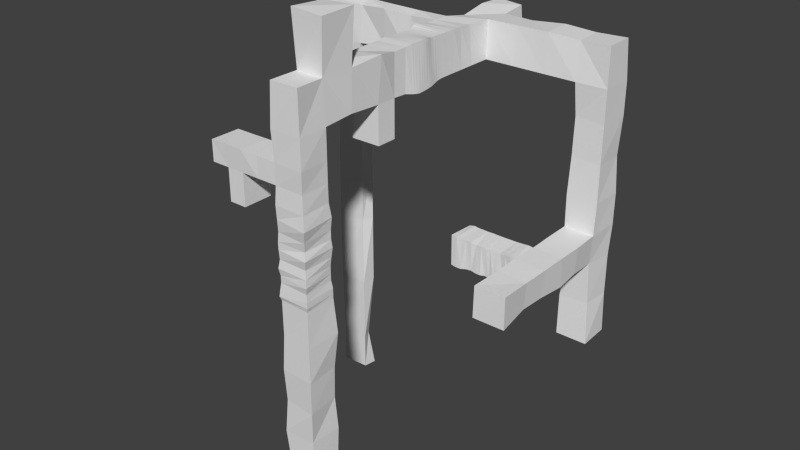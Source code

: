 # Source: Structure1.blend  (saved by Blender 2.69.0; exported with 4.5.12 LTS)
import bpy
from mathutils import Matrix  # noqa: F401  (used for matrix-valued properties, if any)

bpy.ops.wm.read_factory_settings(use_empty=True)
scene = bpy.context.scene
scene.name = 'Scene'

# ---- collections
col_collection_1 = bpy.data.collections.new('Collection 1'); scene.collection.children.link(col_collection_1)

# ---- world
world_world = bpy.data.worlds.new('World'); scene.world = world_world
world_world.color = (0.05088, 0.05088, 0.05088)
world_world.use_sun_shadow = False
world_world.sun_shadow_jitter_overblur = 0.0
world_world.cycles.sampling_method = 'MANUAL'
world_world.cycles.sample_map_resolution = 256

# ---- meshes
me_cube_001 = bpy.data.meshes.new('Cube.001')
me_cube_001.from_pydata([(-1.0, -1.0, -1.0), (-1.0, 1.0, -1.0), (1.0, 1.0, -1.0), (1.0, -1.0, -1.0), (-1.075, -1.075, 1.0), (-1.0, 1.0, 1.0), (1.046, 0.9617, 1.0), (1.271, -1.272, 0.9948), (-1.004, -1.004, 2.758), (-1.0, 1.0, 2.758), (1.098, 1.038, 2.758), (1.0, -1.0, 2.758), (-1.126, -1.126, 4.591), (-1.0, 1.0, 4.591), (1.122, 1.115, 4.593), (1.006, -1.006, 4.591), (-1.0, -1.0, 6.876), (-1.115, 1.115, 6.876), (1.0, 1.0, 6.876), (1.214, -1.208, 6.878), (-1.094, -1.09, 9.067), (-1.09, 1.099, 9.087), (1.035, 1.035, 9.068), (1.213, -1.209, 9.06), (-1.0, -1.0, 11.45), (-1.215, 1.211, 11.44), (1.212, 1.225, 11.44), (1.167, -1.166, 11.44), (-1.009, -1.009, 13.82), (-1.0, 1.0, 13.82), (1.067, 1.068, 13.82), (1.07, -1.07, 13.82), (-1.099, -1.097, 14.08), (-1.032, 1.032, 14.09), (1.069, 1.07, 14.09), (1.123, -1.123, 14.09), (-1.057, -1.056, 14.49), (-1.081, 1.081, 14.49), (1.067, 1.067, 14.49), (1.114, -1.114, 14.49), (-1.0, -1.0, 14.98), (-1.101, 1.101, 14.98), (1.001, 1.001, 14.98), (1.07, -1.07, 14.98), (-1.001, -1.001, 15.43), (-1.01, 1.01, 15.43), (1.0, 1.0, 15.43), (1.166, -1.167, 15.43), (-1.081, -1.08, 15.92), (-1.003, 1.003, 15.92), (1.0, 1.0, 15.92), (1.107, -1.108, 15.92), (-1.0, -1.0, 16.49), (-1.07, 1.07, 16.49), (1.045, 1.044, 16.49), (1.02, -1.02, 16.49), (-1.033, -1.034, 17.1), (-1.107, 1.106, 17.1), (1.106, 1.103, 17.1), (1.15, -1.15, 17.1), (-1.037, -1.038, 17.62), (-1.075, 1.075, 17.62), (1.057, 1.055, 17.62), (1.005, -1.005, 17.62), (-1.002, -1.002, 18.23), (-1.208, 1.209, 18.24), (1.056, 1.055, 18.23), (1.109, -1.108, 18.22), (-1.027, -1.026, 19.0), (-1.033, 1.033, 19.0), (1.105, 1.108, 19.0), (1.274, -1.272, 18.99), (-1.058, -1.056, 19.9), (-1.044, 1.044, 19.9), (1.008, 1.008, 19.9), (1.105, -1.105, 19.9), (-1.0, -1.0, 21.08), (-1.0, 1.0, 21.08), (1.0, 1.0, 21.08), (1.024, -1.024, 21.08), (-1.0, -1.0, 22.46), (-1.0, 1.0, 22.46), (1.0, 1.0, 22.46), (1.101, -1.101, 22.46), (-1.085, -1.085, 24.39), (-1.0, 1.0, 24.39), (1.0, 1.0, 24.39), (1.003, -1.003, 24.39), (-1.0, -1.0, 27.12), (-1.0, 0.9999, 27.12), (0.7624, 1.079, 27.04), (1.023, -1.046, 27.16), (-0.7966, 3.11, 24.6), (0.9164, 3.121, 24.47), (-1.0, 3.121, 27.12), (1.0, 3.121, 27.12), (-0.7866, 5.325, 24.46), (1.0, 5.253, 24.39), (-0.986, 5.253, 27.1), (1.276, 5.253, 27.39), (-1.0, 6.649, 24.39), (1.0, 6.649, 24.39), (-1.0, 6.649, 27.12), (1.014, 6.649, 27.13), (-1.0, 7.568, 24.39), (1.033, 7.568, 24.36), (-1.001, 7.568, 27.12), (1.056, 7.568, 27.17), (-1.0, 8.043, 24.39), (1.135, 8.043, 24.25), (-1.056, 8.043, 27.17), (1.114, 8.043, 27.23), (-1.0, 8.238, 24.39), (1.175, 8.237, 24.21), (-1.063, 8.238, 27.18), (1.121, 8.238, 27.24), (-1.0, 8.425, 24.39), (1.204, 8.425, 24.18), (-1.047, 8.425, 27.16), (1.128, 8.425, 27.24), (-1.004, 8.645, 24.38), (1.22, 8.644, 24.16), (-1.019, 8.645, 27.14), (1.14, 8.645, 27.26), (-1.035, 8.862, 24.35), (1.216, 8.861, 24.16), (-1.002, 8.862, 27.12), (1.154, 8.862, 27.27), (-1.072, 9.036, 24.32), (1.207, 9.034, 24.16), (-1.001, 9.036, 27.12), (1.161, 9.036, 27.28), (-1.11, 9.267, 24.28), (1.195, 9.266, 24.18), (-1.002, 9.267, 27.12), (1.156, 9.267, 27.27), (-1.12, 9.479, 24.27), (1.184, 9.478, 24.19), (-1.003, 9.479, 27.12), (1.122, 9.479, 27.24), (-1.108, 9.689, 24.28), (1.166, 9.689, 24.21), (-1.004, 9.689, 27.12), (1.071, 9.689, 27.19), (-1.085, 9.898, 24.3), (1.134, 9.897, 24.22), (-1.004, 9.897, 27.12), (1.024, 9.897, 27.14), (-1.069, 10.11, 24.32), (1.091, 10.11, 24.25), (-1.004, 10.11, 27.12), (1.003, 10.11, 27.12), (-1.075, 10.34, 24.31), (1.048, 10.33, 24.29), (-1.015, 10.33, 27.13), (1.0, 10.33, 27.12), (-1.078, 10.57, 24.31), (1.014, 10.56, 24.33), (-1.036, 10.56, 27.15), (1.0, 10.56, 27.12), (-1.066, 10.78, 24.32), (0.9994, 10.77, 24.36), (-1.074, 10.77, 27.19), (1.0, 10.77, 27.12), (-1.043, 10.99, 24.35), (0.9972, 10.99, 24.38), (-1.133, 10.99, 27.25), (1.0, 10.99, 27.12), (-1.02, 11.21, 24.37), (0.9992, 11.21, 24.39), (-1.154, 11.21, 27.27), (1.0, 11.21, 27.12), (-1.003, 11.52, 24.38), (1.0, 11.52, 24.39), (-1.106, 11.52, 27.22), (1.0, 11.52, 27.12), (-1.0, 12.13, 24.39), (1.0, 12.13, 24.39), (-1.0, 12.13, 27.12), (0.9951, 12.13, 27.11), (-1.0, 12.91, 24.39), (1.0, 12.91, 24.39), (-1.0, 12.91, 27.12), (0.9196, 12.91, 27.04), (-1.0, 13.95, 24.39), (1.0, 13.95, 24.39), (-1.0, 13.95, 27.12), (0.8056, 13.95, 26.92), (-1.0, 15.47, 24.39), (1.0, 15.47, 24.39), (-0.765, 15.47, 26.88), (0.9435, 15.59, 26.91), (-1.0, 17.68, 24.39), (1.0, 17.68, 24.39), (-0.9978, 17.68, 27.11), (0.8774, 17.62, 26.79), (-1.0, 19.52, 24.39), (1.0, 19.52, 24.39), (-0.9458, 19.47, 27.06), (0.8461, 19.37, 26.96), (-3.135, 12.94, 24.42), (-3.135, 13.09, 26.94), (-3.135, 13.95, 24.39), (-3.135, 13.93, 27.09), (-5.177, 13.08, 24.56), (-5.177, 12.98, 27.04), (-5.177, 13.95, 24.39), (-5.177, 13.94, 27.1), (-7.167, 12.91, 24.39), (-7.169, 13.2, 26.83), (-7.167, 13.95, 24.39), (-7.167, 13.95, 27.11), (-9.241, 12.91, 24.39), (-9.243, 13.14, 26.89), (-9.241, 13.95, 24.39), (-9.241, 13.94, 27.1), (-10.93, 12.96, 24.44), (-10.96, 12.93, 27.1), (-10.86, 13.83, 24.51), (-10.92, 13.9, 27.06), (-2.36, -1.0, 21.08), (-2.36, 1.0, 21.08), (-2.36, -1.013, 22.47), (-2.36, 1.002, 22.46), (-3.591, -1.0, 21.08), (-3.591, 1.0, 21.08), (-3.591, -1.098, 22.53), (-3.591, 1.007, 22.47), (-4.766, -1.0, 21.08), (-4.766, 1.0, 21.08), (-4.766, -1.05, 22.53), (-4.766, 1.0, 22.46), (-5.994, -1.0, 21.08), (-5.994, 1.0, 21.08), (-6.001, -1.007, 22.46), (-5.994, 1.0, 22.46), (-3.591, -1.0, 20.17), (-3.591, 1.0, 20.17), (-4.766, -1.0, 20.17), (-4.766, 1.0, 20.17), (-3.591, -1.0, 20.06), (-3.591, 1.0, 20.06), (-4.766, -1.0, 20.06), (-4.766, 1.0, 20.06), (-3.591, -1.0, 19.93), (-3.591, 1.0, 19.93), (-4.766, -1.0, 19.93), (-4.766, 1.0, 19.93), (-3.591, -1.0, 19.78), (-3.591, 1.0, 19.78), (-4.766, -1.0, 19.78), (-4.766, 1.0, 19.78), (-3.591, -1.0, 19.6), (-3.591, 1.0, 19.6), (-4.766, -1.0, 19.6), (-4.766, 1.0, 19.6), (-3.591, -1.0, 19.48), (-3.591, 1.0, 19.48), (-4.766, -1.0, 19.48), (-4.766, 1.0, 19.48), (-3.591, -1.0, 19.31), (-3.591, 1.0, 19.31), (-4.766, -1.0, 19.31), (-4.766, 1.0, 19.31), (-3.591, -1.0, 19.15), (-3.591, 1.0, 19.15), (-4.766, -1.0, 19.15), (-4.766, 1.0, 19.15), (-3.591, -1.0, 18.94), (-3.591, 1.0, 18.94), (-4.766, -1.0, 18.94), (-4.766, 1.0, 18.94), (3.017, 15.47, 24.39), (3.017, 15.68, 26.91), (3.017, 17.68, 24.39), (3.02, 17.38, 26.82), (5.273, 15.47, 24.39), (5.273, 15.63, 26.96), (5.273, 17.68, 24.39), (5.273, 17.56, 27.0), (7.455, 15.47, 24.39), (7.455, 15.74, 26.85), (7.53, 17.45, 24.46), (7.455, 17.49, 26.93), (9.586, 15.53, 24.39), (9.553, 15.57, 27.02), (9.646, 17.68, 24.39), (9.566, 17.5, 27.02), (7.506, 15.72, 22.2), (7.455, 17.68, 22.2), (9.571, 15.55, 22.2), (9.646, 17.68, 22.2), (7.519, 15.59, 19.59), (7.455, 17.68, 19.59), (9.554, 15.56, 19.59), (9.533, 17.56, 19.59), (7.455, 15.47, 17.06), (7.571, 17.56, 17.06), (9.559, 15.56, 17.06), (9.638, 17.67, 17.06), (7.467, 15.48, 14.87), (7.527, 17.6, 14.88), (9.509, 15.52, 14.83), (9.633, 17.66, 14.88), (7.776, 15.58, 12.82), (7.524, 17.61, 12.71), (9.331, 15.6, 12.79), (9.54, 17.57, 12.71), (7.467, 15.49, 9.902), (7.661, 17.47, 9.902), (9.389, 15.73, 9.902), (9.539, 17.57, 9.902), (7.455, 15.47, 7.016), (7.517, 17.61, 7.078), (9.646, 15.47, 7.016), (9.599, 17.63, 7.062), (7.472, 13.67, 14.86), (9.578, 13.67, 14.81), (7.55, 13.67, 12.81), (9.438, 13.67, 12.91), (7.481, 11.95, 14.81), (9.544, 11.97, 14.78), (7.455, 11.97, 12.72), (9.555, 11.97, 12.8), (7.462, 10.01, 14.86), (9.581, 10.0, 14.81), (7.456, 10.01, 12.72), (9.445, 10.0, 12.91), (7.506, 8.218, 14.83), (9.53, 8.218, 14.76), (7.569, 8.218, 12.83), (9.406, 8.211, 12.94), (7.486, 5.95, 14.85), (9.645, 5.92, 14.88), (7.455, 5.919, 12.71), (9.646, 5.919, 12.71), (7.133, 11.94, 14.85), (7.133, 11.94, 12.74), (7.134, 10.02, 14.85), (7.142, 10.06, 12.79), (6.762, 11.92, 14.83), (6.762, 11.94, 12.75), (6.768, 10.08, 14.8), (6.764, 10.02, 12.73), (6.3, 11.91, 14.81), (6.3, 11.92, 12.76), (6.307, 10.16, 14.72), (6.3, 10.01, 12.72), (5.936, 11.91, 14.81), (5.936, 11.9, 12.78), (5.941, 10.17, 14.72), (5.936, 10.04, 12.75), (5.57, 11.9, 14.81), (5.57, 11.89, 12.8), (5.575, 10.16, 14.72), (5.57, 10.1, 12.81), (5.248, 11.9, 14.81), (5.248, 11.88, 12.8), (5.253, 10.14, 14.74), (5.248, 10.12, 12.83), (4.927, 11.9, 14.81), (4.927, 11.88, 12.81), (4.927, 10.14, 14.74), (4.927, 10.07, 12.78), (4.565, 11.91, 14.82), (4.565, 11.88, 12.81), (4.565, 10.16, 14.72), (4.565, 10.08, 12.79), (4.192, 11.9, 14.81), (4.192, 11.87, 12.81), (4.192, 10.09, 14.79), (4.192, 10.12, 12.83), (3.828, 11.91, 14.82), (3.828, 11.87, 12.82), (3.828, 10.09, 14.79), (3.828, 10.09, 12.8), (3.465, 11.91, 14.82), (3.465, 11.92, 12.77), (3.466, 10.08, 14.8), (3.465, 10.02, 12.73), (3.099, 11.94, 14.85), (3.099, 11.96, 12.72), (3.104, 10.04, 14.84), (3.099, 10.02, 12.73), (2.764, 11.89, 14.8), (2.782, 11.87, 12.81), (2.716, 10.07, 14.85), (2.755, 10.04, 12.78), (-7.259, 13.0, 21.82), (-7.167, 13.95, 21.82), (-9.171, 12.98, 21.82), (-9.133, 13.85, 21.82), (-7.218, 12.96, 18.59), (-7.167, 13.95, 18.59), (-9.179, 12.97, 18.59), (-9.003, 13.72, 18.59), (-7.25, 13.0, 15.52), (-7.167, 13.95, 15.52), (-9.218, 12.93, 15.52), (-9.106, 13.82, 15.52), (-7.479, 13.24, 11.33), (-7.167, 13.95, 11.34), (-9.241, 12.91, 11.34), (-9.042, 13.75, 11.34), (-7.245, 12.99, 6.501), (-7.167, 13.95, 6.501), (-9.236, 12.92, 6.501), (-9.114, 13.83, 6.501), (-7.192, 12.94, 1.831), (-7.467, 13.65, 1.831), (-9.144, 13.01, 1.831), (-9.197, 13.91, 1.831), (-7.232, 12.98, -0.7177), (-7.167, 13.95, -0.7824), (-9.214, 12.94, -0.7552), (-9.241, 13.95, -0.7824), (-1.0, 5.253, 21.88), (1.0, 5.253, 21.88), (-1.0, 6.649, 21.88), (1.0, 6.649, 21.88), (-1.173, 0.9158, 30.58), (1.067, 0.8659, 30.47), (-1.049, 3.22, 30.46), (1.176, 3.209, 30.58)], [], [(4, 5, 1), (5, 6, 2), (6, 7, 3), (7, 4, 0), (0, 1, 2), (4, 7, 11), (8, 11, 15), (7, 6, 10), (6, 5, 9), (5, 4, 8), (12, 15, 19), (11, 10, 14), (10, 9, 13), (9, 8, 12), (16, 19, 23), (15, 14, 18), (14, 13, 17), (13, 12, 16), (20, 23, 27), (19, 18, 22), (18, 17, 21), (17, 16, 20), (24, 27, 31), (23, 22, 26), (22, 21, 25), (21, 20, 24), (28, 31, 35), (27, 26, 30), (26, 25, 29), (25, 24, 28), (32, 35, 39), (31, 30, 34), (30, 29, 33), (29, 28, 32), (36, 39, 43), (35, 34, 38), (34, 33, 37), (33, 32, 36), (40, 43, 47), (39, 38, 42), (38, 37, 41), (37, 36, 40), (44, 47, 51), (43, 42, 46), (42, 41, 45), (41, 40, 44), (48, 51, 55), (47, 46, 50), (46, 45, 49), (45, 44, 48), (52, 55, 59), (51, 50, 54), (50, 49, 53), (49, 48, 52), (56, 59, 63), (55, 54, 58), (54, 53, 57), (53, 52, 56), (60, 63, 67), (59, 58, 62), (58, 57, 61), (57, 56, 60), (64, 67, 71), (63, 62, 66), (62, 61, 65), (61, 60, 64), (68, 71, 75), (67, 66, 70), (66, 65, 69), (65, 64, 68), (72, 75, 79), (71, 70, 74), (70, 69, 73), (69, 68, 72), (76, 79, 83), (75, 74, 78), (74, 73, 77), (73, 72, 76), (80, 83, 87), (79, 78, 82), (78, 77, 81), (81, 77, 221), (84, 87, 91), (83, 82, 86), (82, 81, 85), (81, 80, 84), (91, 90, 89), (87, 86, 90), (85, 89, 94), (85, 84, 88), (92, 94, 98), (90, 86, 93), (90, 95, 423), (86, 85, 92), (96, 98, 102), (95, 93, 97), (94, 95, 99), (93, 92, 96), (100, 102, 106), (99, 97, 101), (98, 99, 103), (101, 97, 417), (104, 106, 110), (103, 101, 105), (102, 103, 107), (101, 100, 104), (108, 110, 114), (107, 105, 109), (106, 107, 111), (105, 104, 108), (112, 114, 118), (111, 109, 113), (110, 111, 115), (109, 108, 112), (116, 118, 122), (115, 113, 117), (114, 115, 119), (113, 112, 116), (120, 122, 126), (119, 117, 121), (118, 119, 123), (117, 116, 120), (124, 126, 130), (123, 121, 125), (122, 123, 127), (121, 120, 124), (128, 130, 134), (127, 125, 129), (126, 127, 131), (125, 124, 128), (132, 134, 138), (131, 129, 133), (130, 131, 135), (129, 128, 132), (136, 138, 142), (135, 133, 137), (134, 135, 139), (133, 132, 136), (140, 142, 146), (139, 137, 141), (138, 139, 143), (137, 136, 140), (144, 146, 150), (143, 141, 145), (142, 143, 147), (141, 140, 144), (148, 150, 154), (147, 145, 149), (146, 147, 151), (145, 144, 148), (152, 154, 158), (151, 149, 153), (150, 151, 155), (149, 148, 152), (156, 158, 162), (155, 153, 157), (154, 155, 159), (153, 152, 156), (160, 162, 166), (159, 157, 161), (158, 159, 163), (157, 156, 160), (164, 166, 170), (163, 161, 165), (162, 163, 167), (161, 160, 164), (168, 170, 174), (167, 165, 169), (166, 167, 171), (165, 164, 168), (172, 174, 178), (171, 169, 173), (170, 171, 175), (169, 168, 172), (176, 178, 182), (175, 173, 177), (174, 175, 179), (173, 172, 176), (182, 186, 203), (179, 177, 181), (178, 179, 183), (177, 176, 180), (184, 186, 190), (183, 181, 185), (182, 183, 187), (181, 180, 184), (188, 190, 194), (187, 185, 189), (186, 187, 191), (185, 184, 188), (192, 194, 198), (189, 193, 274), (190, 191, 195), (189, 188, 192), (197, 196, 198), (195, 193, 197), (194, 195, 199), (193, 192, 196), (201, 203, 207), (184, 180, 200), (186, 184, 202), (180, 182, 201), (205, 207, 211), (202, 200, 204), (203, 202, 206), (200, 201, 205), (209, 211, 215), (206, 204, 208), (207, 206, 210), (204, 205, 209), (213, 215, 219), (208, 212, 390), (211, 210, 214), (208, 209, 213), (216, 217, 219), (214, 212, 216), (215, 214, 218), (212, 213, 217), (223, 221, 225), (76, 80, 222), (80, 81, 223), (77, 76, 220), (227, 225, 231), (220, 222, 226), (222, 223, 227), (221, 220, 224), (231, 229, 233), (224, 226, 228), (226, 227, 231), (224, 228, 238), (233, 232, 234), (228, 230, 234), (230, 231, 235), (229, 228, 232), (236, 238, 242), (229, 225, 237), (228, 229, 239), (225, 224, 236), (240, 242, 246), (239, 237, 241), (238, 239, 243), (237, 236, 240), (244, 246, 250), (243, 241, 245), (242, 243, 247), (241, 240, 244), (248, 250, 254), (247, 245, 249), (246, 247, 251), (245, 244, 248), (252, 254, 258), (251, 249, 253), (250, 251, 255), (249, 248, 252), (256, 258, 262), (255, 253, 257), (254, 255, 259), (253, 252, 256), (260, 262, 266), (259, 257, 261), (258, 259, 263), (257, 256, 260), (264, 266, 270), (263, 261, 265), (262, 263, 267), (261, 260, 264), (269, 268, 270), (267, 265, 269), (266, 267, 271), (265, 264, 268), (272, 274, 278), (195, 191, 273), (193, 195, 275), (191, 189, 272), (276, 278, 282), (275, 273, 277), (274, 275, 279), (273, 272, 276), (282, 286, 291), (279, 277, 281), (278, 279, 283), (277, 276, 280), (285, 284, 286), (283, 281, 285), (282, 283, 287), (281, 280, 284), (289, 291, 295), (284, 280, 288), (286, 284, 290), (280, 282, 289), (293, 295, 299), (290, 288, 292), (291, 290, 294), (288, 289, 293), (297, 299, 303), (294, 292, 296), (295, 294, 298), (292, 293, 297), (301, 303, 307), (298, 296, 300), (299, 298, 302), (296, 297, 301), (305, 307, 311), (300, 304, 318), (303, 302, 306), (300, 301, 305), (309, 311, 315), (306, 304, 308), (307, 306, 310), (304, 305, 309), (312, 313, 315), (310, 308, 312), (311, 310, 314), (308, 309, 313), (316, 318, 322), (306, 302, 317), (304, 306, 319), (302, 300, 316), (322, 326, 339), (319, 317, 321), (318, 319, 323), (317, 316, 320), (324, 326, 330), (323, 321, 325), (322, 323, 327), (321, 320, 324), (328, 330, 334), (327, 325, 329), (326, 327, 331), (325, 324, 328), (333, 332, 334), (331, 329, 333), (330, 331, 335), (329, 328, 332), (337, 339, 343), (324, 320, 336), (326, 324, 338), (320, 322, 337), (341, 343, 347), (338, 336, 340), (339, 338, 342), (336, 337, 341), (345, 347, 351), (342, 340, 344), (343, 342, 346), (340, 341, 345), (349, 351, 355), (346, 344, 348), (347, 346, 350), (344, 345, 349), (353, 355, 359), (350, 348, 352), (351, 350, 354), (348, 349, 353), (357, 359, 363), (354, 352, 356), (355, 354, 358), (352, 353, 357), (361, 363, 367), (358, 356, 360), (359, 358, 362), (356, 357, 361), (365, 367, 371), (362, 360, 364), (363, 362, 366), (360, 361, 365), (369, 371, 375), (366, 364, 368), (367, 366, 371), (364, 365, 368), (373, 375, 379), (370, 368, 372), (371, 370, 374), (368, 369, 373), (377, 379, 383), (374, 372, 376), (375, 374, 379), (372, 373, 376), (381, 383, 387), (378, 376, 380), (379, 378, 382), (376, 377, 381), (384, 385, 387), (382, 380, 384), (383, 382, 386), (380, 381, 385), (388, 390, 394), (214, 210, 389), (212, 214, 391), (210, 208, 388), (392, 394, 398), (391, 389, 393), (390, 391, 395), (389, 388, 392), (396, 398, 402), (395, 393, 397), (394, 395, 399), (393, 392, 396), (400, 402, 406), (399, 397, 401), (398, 399, 403), (397, 396, 400), (404, 406, 410), (403, 401, 405), (402, 403, 407), (401, 400, 404), (408, 410, 414), (407, 405, 409), (406, 407, 411), (405, 404, 408), (413, 412, 414), (411, 409, 413), (410, 411, 415), (409, 408, 412), (417, 416, 418), (96, 100, 418), (100, 101, 419), (97, 96, 416), (420, 421, 423), (94, 89, 420), (95, 94, 422), (89, 90, 421), (0, 4, 1), (1, 5, 2), (2, 6, 3), (3, 7, 0), (3, 0, 2), (8, 4, 11), (12, 8, 15), (11, 7, 10), (10, 6, 9), (9, 5, 8), (16, 12, 19), (15, 11, 14), (14, 10, 13), (13, 9, 12), (20, 16, 23), (19, 15, 18), (18, 14, 17), (17, 13, 16), (24, 20, 27), (23, 19, 22), (22, 18, 21), (21, 17, 20), (28, 24, 31), (27, 23, 26), (26, 22, 25), (25, 21, 24), (32, 28, 35), (31, 27, 30), (30, 26, 29), (29, 25, 28), (36, 32, 39), (35, 31, 34), (34, 30, 33), (33, 29, 32), (40, 36, 43), (39, 35, 38), (38, 34, 37), (37, 33, 36), (44, 40, 47), (43, 39, 42), (42, 38, 41), (41, 37, 40), (48, 44, 51), (47, 43, 46), (46, 42, 45), (45, 41, 44), (52, 48, 55), (51, 47, 50), (50, 46, 49), (49, 45, 48), (56, 52, 59), (55, 51, 54), (54, 50, 53), (53, 49, 52), (60, 56, 63), (59, 55, 58), (58, 54, 57), (57, 53, 56), (64, 60, 67), (63, 59, 62), (62, 58, 61), (61, 57, 60), (68, 64, 71), (67, 63, 66), (66, 62, 65), (65, 61, 64), (72, 68, 75), (71, 67, 70), (70, 66, 69), (69, 65, 68), (76, 72, 79), (75, 71, 74), (74, 70, 73), (73, 69, 72), (80, 76, 83), (79, 75, 78), (78, 74, 77), (77, 73, 76), (84, 80, 87), (83, 79, 82), (82, 78, 81), (223, 81, 221), (88, 84, 91), (87, 83, 86), (86, 82, 85), (85, 81, 84), (88, 91, 89), (91, 87, 90), (92, 85, 94), (89, 85, 88), (96, 92, 98), (95, 90, 93), (421, 90, 423), (93, 86, 92), (100, 96, 102), (99, 95, 97), (98, 94, 99), (97, 93, 96), (104, 100, 106), (103, 99, 101), (102, 98, 103), (419, 101, 417), (108, 104, 110), (107, 103, 105), (106, 102, 107), (105, 101, 104), (112, 108, 114), (111, 107, 109), (110, 106, 111), (109, 105, 108), (116, 112, 118), (115, 111, 113), (114, 110, 115), (113, 109, 112), (120, 116, 122), (119, 115, 117), (118, 114, 119), (117, 113, 116), (124, 120, 126), (123, 119, 121), (122, 118, 123), (121, 117, 120), (128, 124, 130), (127, 123, 125), (126, 122, 127), (125, 121, 124), (132, 128, 134), (131, 127, 129), (130, 126, 131), (129, 125, 128), (136, 132, 138), (135, 131, 133), (134, 130, 135), (133, 129, 132), (140, 136, 142), (139, 135, 137), (138, 134, 139), (137, 133, 136), (144, 140, 146), (143, 139, 141), (142, 138, 143), (141, 137, 140), (148, 144, 150), (147, 143, 145), (146, 142, 147), (145, 141, 144), (152, 148, 154), (151, 147, 149), (150, 146, 151), (149, 145, 148), (156, 152, 158), (155, 151, 153), (154, 150, 155), (153, 149, 152), (160, 156, 162), (159, 155, 157), (158, 154, 159), (157, 153, 156), (164, 160, 166), (163, 159, 161), (162, 158, 163), (161, 157, 160), (168, 164, 170), (167, 163, 165), (166, 162, 167), (165, 161, 164), (172, 168, 174), (171, 167, 169), (170, 166, 171), (169, 165, 168), (176, 172, 178), (175, 171, 173), (174, 170, 175), (173, 169, 172), (180, 176, 182), (179, 175, 177), (178, 174, 179), (177, 173, 176), (201, 182, 203), (183, 179, 181), (182, 178, 183), (181, 177, 180), (188, 184, 190), (187, 183, 185), (186, 182, 187), (185, 181, 184), (192, 188, 194), (191, 187, 189), (190, 186, 191), (189, 185, 188), (196, 192, 198), (272, 189, 274), (194, 190, 195), (193, 189, 192), (199, 197, 198), (199, 195, 197), (198, 194, 199), (197, 193, 196), (205, 201, 207), (202, 184, 200), (203, 186, 202), (200, 180, 201), (209, 205, 211), (206, 202, 204), (207, 203, 206), (204, 200, 205), (213, 209, 215), (210, 206, 208), (211, 207, 210), (208, 204, 209), (217, 213, 219), (388, 208, 390), (215, 211, 214), (212, 208, 213), (218, 216, 219), (218, 214, 216), (219, 215, 218), (216, 212, 217), (227, 223, 225), (220, 76, 222), (222, 80, 223), (221, 77, 220), (374, 378, 379), (224, 220, 226), (226, 222, 227), (225, 221, 224), (235, 231, 233), (225, 229, 231), (230, 226, 231), (236, 224, 238), (235, 233, 234), (232, 228, 234), (234, 230, 235), (233, 229, 232), (240, 236, 242), (239, 229, 237), (238, 228, 239), (237, 225, 236), (244, 240, 246), (243, 239, 241), (242, 238, 243), (241, 237, 240), (248, 244, 250), (247, 243, 245), (246, 242, 247), (245, 241, 244), (252, 248, 254), (251, 247, 249), (250, 246, 251), (249, 245, 248), (256, 252, 258), (255, 251, 253), (254, 250, 255), (253, 249, 252), (260, 256, 262), (259, 255, 257), (258, 254, 259), (257, 253, 256), (264, 260, 266), (263, 259, 261), (262, 258, 263), (261, 257, 260), (268, 264, 270), (267, 263, 265), (266, 262, 267), (265, 261, 264), (271, 269, 270), (271, 267, 269), (270, 266, 271), (269, 265, 268), (276, 272, 278), (275, 195, 273), (274, 193, 275), (273, 191, 272), (280, 276, 282), (279, 275, 277), (278, 274, 279), (277, 273, 276), (289, 282, 291), (283, 279, 281), (282, 278, 283), (281, 277, 280), (287, 285, 286), (287, 283, 285), (286, 282, 287), (285, 281, 284), (293, 289, 295), (290, 284, 288), (291, 286, 290), (288, 280, 289), (297, 293, 299), (294, 290, 292), (295, 291, 294), (292, 288, 293), (301, 297, 303), (298, 294, 296), (299, 295, 298), (296, 292, 297), (305, 301, 307), (302, 298, 300), (303, 299, 302), (300, 296, 301), (309, 305, 311), (316, 300, 318), (307, 303, 306), (304, 300, 305), (313, 309, 315), (310, 306, 308), (311, 307, 310), (308, 304, 309), (314, 312, 315), (314, 310, 312), (315, 311, 314), (312, 308, 313), (320, 316, 322), (319, 306, 317), (318, 304, 319), (317, 302, 316), (337, 322, 339), (323, 319, 321), (322, 318, 323), (321, 317, 320), (328, 324, 330), (327, 323, 325), (326, 322, 327), (325, 321, 324), (332, 328, 334), (331, 327, 329), (330, 326, 331), (329, 325, 328), (335, 333, 334), (335, 331, 333), (334, 330, 335), (333, 329, 332), (341, 337, 343), (338, 324, 336), (339, 326, 338), (336, 320, 337), (345, 341, 347), (342, 338, 340), (343, 339, 342), (340, 336, 341), (349, 345, 351), (346, 342, 344), (347, 343, 346), (344, 340, 345), (353, 349, 355), (350, 346, 348), (351, 347, 350), (348, 344, 349), (357, 353, 359), (354, 350, 352), (355, 351, 354), (352, 348, 353), (361, 357, 363), (358, 354, 356), (359, 355, 358), (356, 352, 357), (365, 361, 367), (362, 358, 360), (363, 359, 362), (360, 356, 361), (369, 365, 371), (366, 362, 364), (367, 363, 366), (364, 360, 365), (373, 369, 375), (370, 366, 368), (373, 377, 376), (377, 373, 379), (374, 370, 372), (375, 371, 374), (372, 368, 373), (381, 377, 383), (378, 374, 376), (365, 369, 368), (366, 370, 371), (385, 381, 387), (382, 378, 380), (383, 379, 382), (380, 376, 381), (386, 384, 387), (386, 382, 384), (387, 383, 386), (384, 380, 385), (392, 388, 394), (391, 214, 389), (390, 212, 391), (389, 210, 388), (396, 392, 398), (395, 391, 393), (394, 390, 395), (393, 389, 392), (400, 396, 402), (399, 395, 397), (398, 394, 399), (397, 393, 396), (404, 400, 406), (403, 399, 401), (402, 398, 403), (401, 397, 400), (408, 404, 410), (407, 403, 405), (406, 402, 407), (405, 401, 404), (412, 408, 414), (411, 407, 409), (410, 406, 411), (409, 405, 408), (415, 413, 414), (415, 411, 413), (414, 410, 415), (413, 409, 412), (419, 417, 418), (416, 96, 418), (418, 100, 419), (417, 97, 416), (422, 420, 423), (422, 94, 420), (423, 95, 422), (420, 89, 421), (226, 230, 228)])
me_cube_001.use_remesh_preserve_volume = False
me_cube_001.use_remesh_preserve_attributes = False
me_cube_001.use_mirror_vertex_groups = False
me_cube_001.update()

# ---- objects
ob_cube = bpy.data.objects.new('Cube', me_cube_001)

# ---- transforms, parenting, visibility, modifiers, constraints
ob_cube.location = (0.0, 0.0, 0.0)
ob_cube.lineart.crease_threshold = 0.0

# ---- collection membership
col_collection_1.objects.link(ob_cube)

# ---- scene / render settings (as saved in the file)
scene.frame_start = 1; scene.frame_end = 250; scene.frame_set(1)
scene.render.engine = 'BLENDER_EEVEE_NEXT'
scene.render.image_settings.compression = 90
scene.render.resolution_percentage = 50
scene.render.dither_intensity = 0.0
scene.cycles.use_denoising = False
scene.cycles.samples = 10
scene.cycles.sampling_pattern = 'TABULATED_SOBOL'
scene.cycles.light_sampling_threshold = 0.0
scene.cycles.use_adaptive_sampling = False
scene.cycles.use_light_tree = False
scene.cycles.blur_glossy = 0.0
scene.cycles.volume_bounces = 1
scene.cycles.pixel_filter_type = 'GAUSSIAN'
scene.cycles.sample_clamp_indirect = 0.0
scene.view_settings.view_transform = 'Standard'
bpy.context.view_layer.update()

# ---- added for rendering (the .blend has no active camera and no usable light): camera, sun
cam_auto = bpy.data.cameras.new('AutoCamera')
cam_auto.lens = 50.0
cam_auto.sensor_width = 36.0
cam_auto.clip_end = 1000.0
ob_auto_camera = bpy.data.objects.new('AutoCamera', cam_auto)
scene.collection.objects.link(ob_auto_camera)
ob_auto_camera.location = (39.1868, -38.6862, 46.6658)
ob_auto_camera.rotation_euler = (1.09748, -7.21219e-08, 0.694738)
scene.camera = ob_auto_camera
light_auto_sun = bpy.data.lights.new('AutoSun', 'SUN')
light_auto_sun.energy = 3.0
light_auto_sun.angle = 0.0523599
ob_auto_sun = bpy.data.objects.new('AutoSun', light_auto_sun)
scene.collection.objects.link(ob_auto_sun)
ob_auto_sun.rotation_euler = (0.872665, 0.174533, 0.523599)
bpy.context.view_layer.update()
